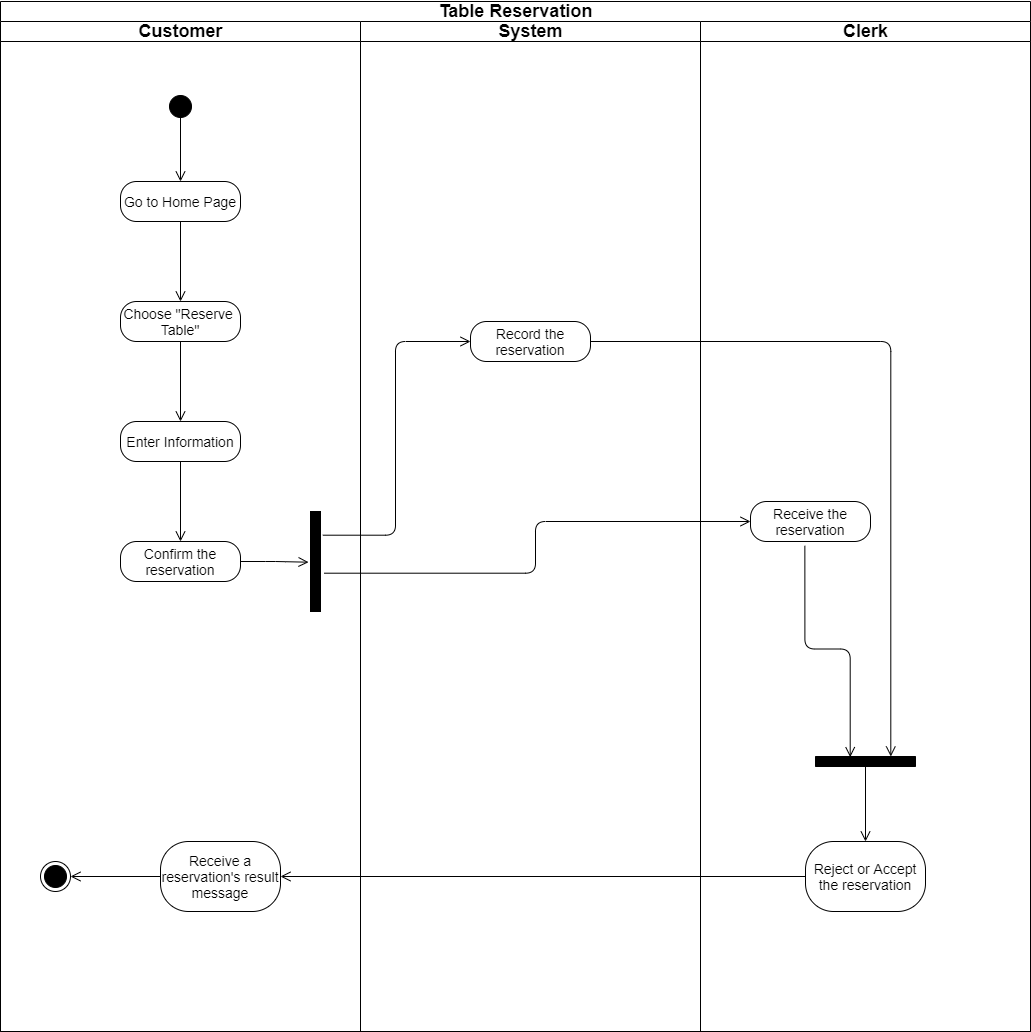

The diagram above was exported from draw.io. Its source (the exported page's mxGraphModel, read from the mxfile embedded in the PNG):
<mxGraphModel dx="2128" dy="528" grid="1" gridSize="10" guides="1" tooltips="1" connect="1" arrows="1" fold="1" page="1" pageScale="1" pageWidth="850" pageHeight="1100" math="0" shadow="0">
  <root>
    <mxCell id="c_q87hvXX9X4A1hEhrPZ-0" />
    <mxCell id="c_q87hvXX9X4A1hEhrPZ-1" parent="c_q87hvXX9X4A1hEhrPZ-0" />
    <mxCell id="c_q87hvXX9X4A1hEhrPZ-2" value="&lt;font style=&quot;font-size: 18px&quot;&gt;Table Reservation&lt;/font&gt;" style="swimlane;html=1;childLayout=stackLayout;resizeParent=1;resizeParentMax=0;startSize=20;fillColor=#FFFFFF;" parent="c_q87hvXX9X4A1hEhrPZ-1" vertex="1">
      <mxGeometry x="-70" y="80" width="1030" height="1030" as="geometry" />
    </mxCell>
    <mxCell id="c_q87hvXX9X4A1hEhrPZ-3" value="&lt;font style=&quot;font-size: 18px&quot;&gt;Customer&lt;/font&gt;" style="swimlane;html=1;startSize=20;" parent="c_q87hvXX9X4A1hEhrPZ-2" vertex="1">
      <mxGeometry y="20" width="360" height="1010" as="geometry" />
    </mxCell>
    <mxCell id="c_q87hvXX9X4A1hEhrPZ-4" value="" style="ellipse;html=1;shape=startState;fillColor=#000000;strokeColor=#000000;" parent="c_q87hvXX9X4A1hEhrPZ-3" vertex="1">
      <mxGeometry x="165" y="70" width="30" height="30" as="geometry" />
    </mxCell>
    <mxCell id="c_q87hvXX9X4A1hEhrPZ-30" value="&lt;font style=&quot;font-size: 14px&quot;&gt;Go to Home Page&lt;/font&gt;" style="rounded=1;whiteSpace=wrap;html=1;arcSize=40;" parent="c_q87hvXX9X4A1hEhrPZ-3" vertex="1">
      <mxGeometry x="120" y="160" width="120" height="40" as="geometry" />
    </mxCell>
    <mxCell id="c_q87hvXX9X4A1hEhrPZ-33" value="&lt;span style=&quot;font-size: 14px&quot;&gt;Choose &quot;Reserve&amp;nbsp; Table&quot;&lt;/span&gt;" style="rounded=1;whiteSpace=wrap;html=1;arcSize=40;" parent="c_q87hvXX9X4A1hEhrPZ-3" vertex="1">
      <mxGeometry x="120" y="280" width="120" height="40" as="geometry" />
    </mxCell>
    <mxCell id="c_q87hvXX9X4A1hEhrPZ-34" value="&lt;font style=&quot;font-size: 14px&quot;&gt;Enter Information&lt;/font&gt;" style="rounded=1;whiteSpace=wrap;html=1;arcSize=40;" parent="c_q87hvXX9X4A1hEhrPZ-3" vertex="1">
      <mxGeometry x="120" y="400" width="120" height="40" as="geometry" />
    </mxCell>
    <mxCell id="c_q87hvXX9X4A1hEhrPZ-35" value="&lt;span style=&quot;font-size: 14px&quot;&gt;Confirm the reservation&lt;/span&gt;" style="rounded=1;whiteSpace=wrap;html=1;arcSize=40;" parent="c_q87hvXX9X4A1hEhrPZ-3" vertex="1">
      <mxGeometry x="120" y="520" width="120" height="40" as="geometry" />
    </mxCell>
    <mxCell id="c_q87hvXX9X4A1hEhrPZ-36" value="" style="html=1;points=[];perimeter=orthogonalPerimeter;fontSize=14;fillColor=#000000;direction=east;" parent="c_q87hvXX9X4A1hEhrPZ-3" vertex="1">
      <mxGeometry x="310" y="490" width="10" height="100" as="geometry" />
    </mxCell>
    <mxCell id="c_q87hvXX9X4A1hEhrPZ-39" value="&lt;font style=&quot;font-size: 14px&quot;&gt;Receive a reservation's result message&lt;/font&gt;" style="rounded=1;whiteSpace=wrap;html=1;arcSize=40;" parent="c_q87hvXX9X4A1hEhrPZ-3" vertex="1">
      <mxGeometry x="160" y="820" width="120" height="70" as="geometry" />
    </mxCell>
    <mxCell id="c_q87hvXX9X4A1hEhrPZ-40" value="" style="ellipse;html=1;shape=endState;fillColor=#000000;strokeColor=default;" parent="c_q87hvXX9X4A1hEhrPZ-3" vertex="1">
      <mxGeometry x="40" y="840" width="30" height="30" as="geometry" />
    </mxCell>
    <mxCell id="Y0aXx-2YXPMNg6U4mDtD-1" value="" style="edgeStyle=orthogonalEdgeStyle;html=1;verticalAlign=bottom;endArrow=open;endSize=8;strokeColor=#000000;exitX=0.5;exitY=1;exitDx=0;exitDy=0;entryX=0.5;entryY=0;entryDx=0;entryDy=0;" parent="c_q87hvXX9X4A1hEhrPZ-3" source="c_q87hvXX9X4A1hEhrPZ-30" target="c_q87hvXX9X4A1hEhrPZ-33" edge="1">
      <mxGeometry relative="1" as="geometry">
        <mxPoint x="470" y="131" as="targetPoint" />
        <mxPoint x="470" y="101" as="sourcePoint" />
      </mxGeometry>
    </mxCell>
    <mxCell id="Y0aXx-2YXPMNg6U4mDtD-3" value="" style="edgeStyle=orthogonalEdgeStyle;html=1;verticalAlign=bottom;endArrow=open;endSize=8;strokeColor=#000000;exitX=0.5;exitY=1;exitDx=0;exitDy=0;entryX=0.5;entryY=0;entryDx=0;entryDy=0;" parent="c_q87hvXX9X4A1hEhrPZ-3" source="c_q87hvXX9X4A1hEhrPZ-34" target="c_q87hvXX9X4A1hEhrPZ-35" edge="1">
      <mxGeometry relative="1" as="geometry">
        <mxPoint x="490" y="151" as="targetPoint" />
        <mxPoint x="490" y="121" as="sourcePoint" />
      </mxGeometry>
    </mxCell>
    <mxCell id="Y0aXx-2YXPMNg6U4mDtD-4" value="" style="edgeStyle=orthogonalEdgeStyle;html=1;verticalAlign=bottom;endArrow=open;endSize=8;strokeColor=#000000;exitX=1;exitY=0.5;exitDx=0;exitDy=0;entryX=-0.196;entryY=0.507;entryDx=0;entryDy=0;entryPerimeter=0;" parent="c_q87hvXX9X4A1hEhrPZ-3" source="c_q87hvXX9X4A1hEhrPZ-35" target="c_q87hvXX9X4A1hEhrPZ-36" edge="1">
      <mxGeometry relative="1" as="geometry">
        <mxPoint x="300" y="543" as="targetPoint" />
        <mxPoint x="500" y="131" as="sourcePoint" />
      </mxGeometry>
    </mxCell>
    <mxCell id="Y0aXx-2YXPMNg6U4mDtD-12" value="" style="edgeStyle=orthogonalEdgeStyle;html=1;verticalAlign=bottom;endArrow=open;endSize=8;strokeColor=#000000;exitX=0;exitY=0.5;exitDx=0;exitDy=0;entryX=1;entryY=0.5;entryDx=0;entryDy=0;" parent="c_q87hvXX9X4A1hEhrPZ-3" source="c_q87hvXX9X4A1hEhrPZ-39" target="c_q87hvXX9X4A1hEhrPZ-40" edge="1">
      <mxGeometry relative="1" as="geometry">
        <mxPoint x="520" y="370" as="targetPoint" />
        <mxPoint x="372.3299999999999" y="563.7" as="sourcePoint" />
      </mxGeometry>
    </mxCell>
    <mxCell id="c_q87hvXX9X4A1hEhrPZ-42" value="&lt;font style=&quot;font-size: 18px&quot;&gt;System&lt;/font&gt;" style="swimlane;html=1;startSize=20;" parent="c_q87hvXX9X4A1hEhrPZ-2" vertex="1">
      <mxGeometry x="360" y="20" width="340" height="1010" as="geometry" />
    </mxCell>
    <mxCell id="c_q87hvXX9X4A1hEhrPZ-45" value="&lt;span style=&quot;font-size: 14px&quot;&gt;Record the reservation&lt;/span&gt;" style="rounded=1;whiteSpace=wrap;html=1;arcSize=40;" parent="c_q87hvXX9X4A1hEhrPZ-42" vertex="1">
      <mxGeometry x="110" y="300" width="120" height="40" as="geometry" />
    </mxCell>
    <mxCell id="c_q87hvXX9X4A1hEhrPZ-46" value="&lt;font style=&quot;font-size: 18px&quot;&gt;Clerk&lt;/font&gt;" style="swimlane;html=1;startSize=20;" parent="c_q87hvXX9X4A1hEhrPZ-2" vertex="1">
      <mxGeometry x="700" y="20" width="330" height="1010" as="geometry" />
    </mxCell>
    <mxCell id="c_q87hvXX9X4A1hEhrPZ-54" value="&lt;span style=&quot;font-size: 14px&quot;&gt;Receive the reservation&lt;/span&gt;" style="rounded=1;whiteSpace=wrap;html=1;arcSize=40;" parent="c_q87hvXX9X4A1hEhrPZ-46" vertex="1">
      <mxGeometry x="50" y="480" width="120" height="40" as="geometry" />
    </mxCell>
    <mxCell id="c_q87hvXX9X4A1hEhrPZ-55" value="&lt;font style=&quot;font-size: 14px&quot;&gt;Reject or Accept the reservation&lt;/font&gt;" style="rounded=1;whiteSpace=wrap;html=1;arcSize=40;" parent="c_q87hvXX9X4A1hEhrPZ-46" vertex="1">
      <mxGeometry x="105" y="820" width="120" height="70" as="geometry" />
    </mxCell>
    <mxCell id="Y0aXx-2YXPMNg6U4mDtD-7" value="" style="html=1;points=[];perimeter=orthogonalPerimeter;fontSize=14;fillColor=#000000;direction=east;rotation=90;" parent="c_q87hvXX9X4A1hEhrPZ-46" vertex="1">
      <mxGeometry x="160" y="690" width="10" height="100" as="geometry" />
    </mxCell>
    <mxCell id="Y0aXx-2YXPMNg6U4mDtD-9" value="" style="edgeStyle=orthogonalEdgeStyle;html=1;verticalAlign=bottom;endArrow=open;endSize=8;strokeColor=#000000;exitX=0.453;exitY=1.108;exitDx=0;exitDy=0;exitPerimeter=0;entryX=0.067;entryY=0.653;entryDx=0;entryDy=0;entryPerimeter=0;" parent="c_q87hvXX9X4A1hEhrPZ-46" source="c_q87hvXX9X4A1hEhrPZ-54" target="Y0aXx-2YXPMNg6U4mDtD-7" edge="1">
      <mxGeometry relative="1" as="geometry">
        <mxPoint x="150" y="730" as="targetPoint" />
        <mxPoint x="-357.6700000000001" y="533.7" as="sourcePoint" />
      </mxGeometry>
    </mxCell>
    <mxCell id="Y0aXx-2YXPMNg6U4mDtD-10" value="" style="edgeStyle=orthogonalEdgeStyle;html=1;verticalAlign=bottom;endArrow=open;endSize=8;strokeColor=#000000;entryX=0.5;entryY=0;entryDx=0;entryDy=0;exitX=0.5;exitY=0.5;exitDx=0;exitDy=0;exitPerimeter=0;" parent="c_q87hvXX9X4A1hEhrPZ-46" source="Y0aXx-2YXPMNg6U4mDtD-7" target="c_q87hvXX9X4A1hEhrPZ-55" edge="1">
      <mxGeometry relative="1" as="geometry">
        <mxPoint x="-200" y="350" as="targetPoint" />
        <mxPoint x="165" y="750" as="sourcePoint" />
      </mxGeometry>
    </mxCell>
    <mxCell id="Y0aXx-2YXPMNg6U4mDtD-5" value="" style="edgeStyle=orthogonalEdgeStyle;html=1;verticalAlign=bottom;endArrow=open;endSize=8;strokeColor=#000000;exitX=1.233;exitY=0.237;exitDx=0;exitDy=0;entryX=0;entryY=0.5;entryDx=0;entryDy=0;exitPerimeter=0;" parent="c_q87hvXX9X4A1hEhrPZ-2" source="c_q87hvXX9X4A1hEhrPZ-36" target="c_q87hvXX9X4A1hEhrPZ-45" edge="1">
      <mxGeometry relative="1" as="geometry">
        <mxPoint x="510" y="191" as="targetPoint" />
        <mxPoint x="510" y="161" as="sourcePoint" />
      </mxGeometry>
    </mxCell>
    <mxCell id="Y0aXx-2YXPMNg6U4mDtD-6" value="" style="edgeStyle=orthogonalEdgeStyle;html=1;verticalAlign=bottom;endArrow=open;endSize=8;strokeColor=#000000;exitX=1.367;exitY=0.617;exitDx=0;exitDy=0;entryX=0;entryY=0.5;entryDx=0;entryDy=0;exitPerimeter=0;" parent="c_q87hvXX9X4A1hEhrPZ-2" source="c_q87hvXX9X4A1hEhrPZ-36" target="c_q87hvXX9X4A1hEhrPZ-54" edge="1">
      <mxGeometry relative="1" as="geometry">
        <mxPoint x="520" y="201" as="targetPoint" />
        <mxPoint x="520" y="171" as="sourcePoint" />
      </mxGeometry>
    </mxCell>
    <mxCell id="Y0aXx-2YXPMNg6U4mDtD-8" value="" style="edgeStyle=orthogonalEdgeStyle;html=1;verticalAlign=bottom;endArrow=open;endSize=8;strokeColor=#000000;exitX=1;exitY=0.5;exitDx=0;exitDy=0;entryX=0;entryY=0.247;entryDx=0;entryDy=0;entryPerimeter=0;" parent="c_q87hvXX9X4A1hEhrPZ-2" source="c_q87hvXX9X4A1hEhrPZ-45" target="Y0aXx-2YXPMNg6U4mDtD-7" edge="1">
      <mxGeometry relative="1" as="geometry">
        <mxPoint x="890" y="750" as="targetPoint" />
        <mxPoint x="332.3299999999999" y="543.7" as="sourcePoint" />
      </mxGeometry>
    </mxCell>
    <mxCell id="Y0aXx-2YXPMNg6U4mDtD-11" value="" style="edgeStyle=orthogonalEdgeStyle;html=1;verticalAlign=bottom;endArrow=open;endSize=8;strokeColor=#000000;exitX=0;exitY=0.5;exitDx=0;exitDy=0;entryX=1;entryY=0.5;entryDx=0;entryDy=0;" parent="c_q87hvXX9X4A1hEhrPZ-2" source="c_q87hvXX9X4A1hEhrPZ-55" target="c_q87hvXX9X4A1hEhrPZ-39" edge="1">
      <mxGeometry relative="1" as="geometry">
        <mxPoint x="510" y="380" as="targetPoint" />
        <mxPoint x="362.3299999999999" y="573.7" as="sourcePoint" />
      </mxGeometry>
    </mxCell>
    <mxCell id="Y0aXx-2YXPMNg6U4mDtD-0" value="" style="edgeStyle=orthogonalEdgeStyle;html=1;verticalAlign=bottom;endArrow=open;endSize=8;strokeColor=#000000;entryX=0.5;entryY=0;entryDx=0;entryDy=0;" parent="c_q87hvXX9X4A1hEhrPZ-1" target="c_q87hvXX9X4A1hEhrPZ-30" edge="1">
      <mxGeometry relative="1" as="geometry">
        <mxPoint x="390" y="221" as="targetPoint" />
        <mxPoint x="110" y="190" as="sourcePoint" />
      </mxGeometry>
    </mxCell>
    <mxCell id="Y0aXx-2YXPMNg6U4mDtD-2" value="" style="edgeStyle=orthogonalEdgeStyle;html=1;verticalAlign=bottom;endArrow=open;endSize=8;strokeColor=#000000;entryX=0.5;entryY=0;entryDx=0;entryDy=0;" parent="c_q87hvXX9X4A1hEhrPZ-1" target="c_q87hvXX9X4A1hEhrPZ-34" edge="1">
      <mxGeometry relative="1" as="geometry">
        <mxPoint x="410" y="241" as="targetPoint" />
        <mxPoint x="110" y="420" as="sourcePoint" />
      </mxGeometry>
    </mxCell>
  </root>
</mxGraphModel>